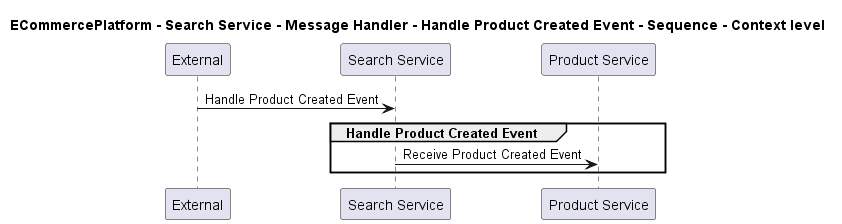

The diagram above was rendered by PlantUML. Its source (embedded in the PNG):
@startuml
!pragma layout smetana

title ECommercePlatform - Search Service - Message Handler - Handle Product Created Event - Sequence - Context level

participant "External" as C4InterFlow.SoftwareSystems.ExternalSystem
participant "Search Service" as ECommercePlatform.SoftwareSystems.SearchService
participant "Product Service" as ECommercePlatform.SoftwareSystems.ProductService

C4InterFlow.SoftwareSystems.ExternalSystem -> ECommercePlatform.SoftwareSystems.SearchService : Handle Product Created Event
group Handle Product Created Event
ECommercePlatform.SoftwareSystems.SearchService -> ECommercePlatform.SoftwareSystems.ProductService : Receive Product Created Event
end


@enduml